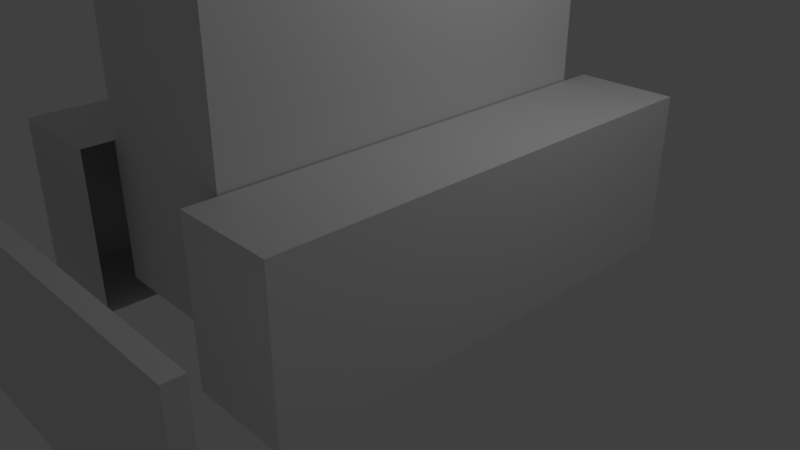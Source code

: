 # Source: car.blend  (saved by Blender 2.79.0; exported with 4.5.12 LTS)
import bpy
from mathutils import Matrix  # noqa: F401  (used for matrix-valued properties, if any)

bpy.ops.wm.read_factory_settings(use_empty=True)
scene = bpy.context.scene
scene.name = 'Scene'

# ---- collections
col_collection_1 = bpy.data.collections.new('Collection 1'); scene.collection.children.link(col_collection_1)

# ---- materials (node trees are filled in below, after node groups)
mat_material = bpy.data.materials.new('Material')
mat_material.alpha_threshold = 0.0
mat_material.use_transparent_shadow = False
mat_material.roughness = 0.5
mat_material.line_color = (0.0, 0.0, 0.0, 1.0)

# ---- material node trees

# ---- world
world_world = bpy.data.worlds.new('World'); scene.world = world_world
world_world.color = (0.05088, 0.05088, 0.05088)
world_world.use_sun_shadow = False
world_world.sun_shadow_jitter_overblur = 0.0
world_world.cycles.sampling_method = 'MANUAL'

# ---- cameras
cam_camera = bpy.data.cameras.new('Camera')
cam_camera.clip_end = 100.0
cam_camera.lens = 35.0
cam_camera.sensor_width = 32.0
cam_camera.sensor_height = 18.0
cam_camera.ortho_scale = 7.314
cam_camera.dof.focus_distance = 0.0
cam_camera.dof.aperture_fstop = 128.0

# ---- lights
light_lamp = bpy.data.lights.new('Lamp', 'POINT')
light_lamp.transmission_factor = 0.0
light_lamp.cutoff_distance = 30.0
light_lamp.energy = 100.0
light_lamp.shadow_buffer_clip_start = 1.001
light_lamp.shadow_soft_size = 0.1
light_lamp.shadow_maximum_resolution = 0.006
light_lamp.use_absolute_resolution = True

# ---- meshes
me_001 = bpy.data.meshes.new('立方体.001')
me_001.from_pydata([(-1.0, -1.0, -1.0), (-1.0, -1.0, 1.0), (-1.0, 1.0, -1.0), (-1.0, 1.0, 1.0), (1.0, -1.0, -1.0), (1.0, -1.0, 1.0), (1.0, 1.0, -1.0), (1.0, 1.0, 1.0)], [], [(0, 1, 3, 2), (2, 3, 7, 6), (6, 7, 5, 4), (4, 5, 1, 0), (2, 6, 4, 0), (7, 3, 1, 5)])
me_001.use_remesh_preserve_volume = False
me_001.use_remesh_preserve_attributes = False
me_001.use_mirror_vertex_groups = False
me_001.update()
me_x = bpy.data.meshes.new('立方体')
me_x.from_pydata([(-1.0, -1.0, -1.0), (-1.0, -1.0, 1.0), (-1.0, 1.0, -1.0), (-1.0, 1.0, 1.0), (1.0, -1.0, -1.0), (1.0, -1.0, 1.0), (1.0, 1.0, -1.0), (1.0, 1.0, 1.0), (0.4203, 1.0, -1.0), (-0.442, 1.0, -1.0), (-0.442, 1.0, 1.0), (0.4203, 1.0, 1.0), (-0.442, -1.0, -1.0), (0.4203, -1.0, -1.0), (0.4203, -1.0, 1.0), (-0.442, -1.0, 1.0)], [], [(0, 1, 3, 2), (8, 11, 7, 6), (6, 7, 5, 4), (12, 15, 1, 0), (8, 6, 4, 13), (10, 3, 1, 15), (7, 11, 14, 5), (2, 9, 12, 0), (4, 5, 14, 13), (2, 3, 10, 9)])
me_x.use_remesh_preserve_volume = False
me_x.use_remesh_preserve_attributes = False
me_x.use_mirror_vertex_groups = False
me_x.update()
me_cube = bpy.data.meshes.new('Cube')
me_cube.from_pydata([(1.0, 1.0, -1.0), (1.0, -1.0, -1.0), (-1.0, -1.0, -1.0), (-1.0, 1.0, -1.0), (1.0, 1.0, 1.0), (1.0, -1.0, 1.0), (-1.0, -1.0, 1.0), (-1.0, 1.0, 1.0)], [], [(0, 1, 2, 3), (4, 7, 6, 5), (0, 4, 5, 1), (1, 5, 6, 2), (2, 6, 7, 3), (4, 0, 3, 7)])
me_cube.materials.append(mat_material)
me_cube.use_remesh_preserve_volume = False
me_cube.use_remesh_preserve_attributes = False
me_cube.use_mirror_vertex_groups = False
me_cube.update()

# ---- objects
ob_head_01 = bpy.data.objects.new('head_01', me_001)
ob_foot_01 = bpy.data.objects.new('foot_01', me_x)
ob_hand_01 = bpy.data.objects.new('hand_01', me_cube)
ob_lamp = bpy.data.objects.new('Lamp', light_lamp)
ob_camera = bpy.data.objects.new('Camera', cam_camera)

# ---- transforms, parenting, visibility, modifiers, constraints
ob_head_01.location = (-1.265e-07, -0.1067, 2.5)
ob_head_01.rotation_euler = (0.0, -0.0, -3.142)
ob_head_01.scale = (1.0, 2.6, 2.2)
ob_head_01.lineart.crease_threshold = 0.0
ob_foot_01.location = (-1.265e-07, -0.1067, 1.0)
ob_foot_01.rotation_euler = (0.0, -0.0, -3.142)
ob_foot_01.scale = (2.3, 3.0, 1.0)
ob_foot_01.lineart.crease_threshold = 0.0
ob_hand_01.location = (2.529e-07, -4.447, 1.0)
ob_hand_01.rotation_euler = (0.0, -0.0, -3.142)
ob_hand_01.scale = (3.2, 0.1, 1.0)
ob_hand_01.lock_rotations_4d = False
ob_hand_01.empty_display_type = 'ARROWS'
ob_hand_01.lineart.crease_threshold = 0.0
_vg = ob_hand_01.vertex_groups.new(name='グループ')
ob_lamp.location = (4.076, 1.005, 5.904)
ob_lamp.rotation_euler = (0.6503, 0.05522, 1.866)
ob_lamp.lock_rotations_4d = False
ob_lamp.empty_display_type = 'ARROWS'
ob_lamp.color = (0.0, 0.0, 0.0, 0.0)
ob_lamp.lineart.crease_threshold = 0.0
ob_camera.location = (7.481, -6.508, 5.344)
ob_camera.rotation_euler = (1.109, 0.0, 0.8149)
ob_camera.lock_rotations_4d = False
ob_camera.empty_display_type = 'ARROWS'
ob_camera.color = (0.0, 0.0, 0.0, 0.0)
ob_camera.display_type = 'WIRE'
ob_camera.lineart.crease_threshold = 0.0

# ---- collection membership
col_collection_1.objects.link(ob_head_01)
col_collection_1.objects.link(ob_foot_01)
col_collection_1.objects.link(ob_hand_01)
col_collection_1.objects.link(ob_lamp)
col_collection_1.objects.link(ob_camera)

# ---- scene / render settings (as saved in the file)
scene.camera = ob_camera
scene.frame_start = 1; scene.frame_end = 250; scene.frame_set(1)
scene.render.engine = 'BLENDER_EEVEE_NEXT'
scene.render.resolution_percentage = 50
scene.render.dither_intensity = 0.0
scene.cycles.use_denoising = False
scene.cycles.samples = 128
scene.cycles.sampling_pattern = 'TABULATED_SOBOL'
scene.cycles.use_adaptive_sampling = False
scene.cycles.use_light_tree = False
scene.cycles.blur_glossy = 0.0
scene.cycles.sample_clamp_indirect = 0.0
scene.view_settings.view_transform = 'Standard'
bpy.context.view_layer.update()
